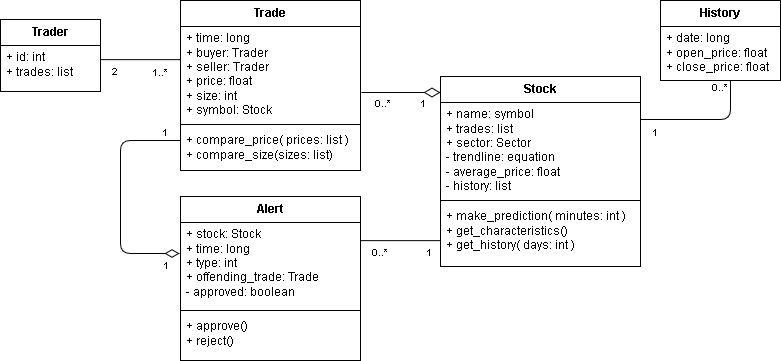

The diagram above was exported from draw.io. Its source (the exported page's mxGraphModel, read from the mxfile embedded in the PNG):
<mxGraphModel dx="876" dy="430" grid="1" gridSize="10" guides="1" tooltips="1" connect="1" arrows="1" fold="1" page="1" pageScale="1" pageWidth="826" pageHeight="1169" background="#ffffff" math="0" shadow="0">
  <root>
    <mxCell id="0" />
    <mxCell id="1" parent="0" />
    <mxCell id="2" value="Trader" style="swimlane;html=1;fontStyle=1;align=center;verticalAlign=top;childLayout=stackLayout;horizontal=1;startSize=26;horizontalStack=0;resizeParent=1;resizeLast=0;collapsible=1;marginBottom=0;swimlaneFillColor=#ffffff;strokeColor=#000000;fillColor=#FFFFFF;" vertex="1" parent="1">
      <mxGeometry x="20" y="39" width="100" height="72" as="geometry">
        <mxRectangle x="150" y="80" width="60" height="26" as="alternateBounds" />
      </mxGeometry>
    </mxCell>
    <mxCell id="3" value="+ id: int&lt;br&gt;+ trades: list&lt;br&gt;&lt;br&gt;&lt;br&gt;" style="text;html=1;strokeColor=none;fillColor=none;align=left;verticalAlign=top;spacingLeft=4;spacingRight=4;whiteSpace=wrap;overflow=hidden;rotatable=0;points=[[0,0.5],[1,0.5]];portConstraint=eastwest;" vertex="1" parent="2">
      <mxGeometry y="26" width="100" height="44" as="geometry" />
    </mxCell>
    <mxCell id="6" value="Trade" style="swimlane;html=1;fontStyle=1;align=center;verticalAlign=top;childLayout=stackLayout;horizontal=1;startSize=26;horizontalStack=0;resizeParent=1;resizeLast=0;collapsible=1;marginBottom=0;swimlaneFillColor=#ffffff;strokeColor=#000000;fillColor=#FFFFFF;" vertex="1" parent="1">
      <mxGeometry x="200" y="20" width="180" height="170" as="geometry">
        <mxRectangle x="150" y="80" width="60" height="26" as="alternateBounds" />
      </mxGeometry>
    </mxCell>
    <mxCell id="7" value="+ time: long&lt;br&gt;+ buyer: Trader&lt;br&gt;+ seller: Trader&lt;br&gt;+ price: float&lt;br&gt;+ size: int&lt;br&gt;+ symbol: Stock&lt;br&gt;" style="text;html=1;strokeColor=none;fillColor=none;align=left;verticalAlign=top;spacingLeft=4;spacingRight=4;whiteSpace=wrap;overflow=hidden;rotatable=0;points=[[0,0.5],[1,0.5]];portConstraint=eastwest;" vertex="1" parent="6">
      <mxGeometry y="26" width="180" height="94" as="geometry" />
    </mxCell>
    <mxCell id="8" value="" style="line;html=1;strokeWidth=1;fillColor=none;align=left;verticalAlign=middle;spacingTop=-1;spacingLeft=3;spacingRight=3;rotatable=0;labelPosition=right;points=[];portConstraint=eastwest;" vertex="1" parent="6">
      <mxGeometry y="120" width="180" height="8" as="geometry" />
    </mxCell>
    <mxCell id="9" value="+ compare_price( prices: list )&lt;br&gt;+ compare_size(sizes: list)&lt;br&gt;" style="text;html=1;strokeColor=none;fillColor=none;align=left;verticalAlign=top;spacingLeft=4;spacingRight=4;whiteSpace=wrap;overflow=hidden;rotatable=0;points=[[0,0.5],[1,0.5]];portConstraint=eastwest;" vertex="1" parent="6">
      <mxGeometry y="128" width="180" height="42" as="geometry" />
    </mxCell>
    <mxCell id="12" value="Stock" style="swimlane;html=1;fontStyle=1;align=center;verticalAlign=top;childLayout=stackLayout;horizontal=1;startSize=26;horizontalStack=0;resizeParent=1;resizeLast=0;collapsible=1;marginBottom=0;swimlaneFillColor=#ffffff;strokeColor=#000000;fillColor=#FFFFFF;" vertex="1" parent="1">
      <mxGeometry x="460" y="96" width="200" height="190" as="geometry">
        <mxRectangle x="150" y="80" width="60" height="26" as="alternateBounds" />
      </mxGeometry>
    </mxCell>
    <mxCell id="13" value="+ name: symbol&lt;br&gt;+ trades: list&lt;br&gt;+ sector: Sector&lt;br&gt;- trendline: equation&lt;br&gt;- average_price: float&lt;br&gt;- history: list&lt;br&gt;&lt;br&gt;&lt;br&gt;" style="text;html=1;strokeColor=none;fillColor=none;align=left;verticalAlign=top;spacingLeft=4;spacingRight=4;whiteSpace=wrap;overflow=hidden;rotatable=0;points=[[0,0.5],[1,0.5]];portConstraint=eastwest;" vertex="1" parent="12">
      <mxGeometry y="26" width="200" height="94" as="geometry" />
    </mxCell>
    <mxCell id="14" value="" style="line;html=1;strokeWidth=1;fillColor=none;align=left;verticalAlign=middle;spacingTop=-1;spacingLeft=3;spacingRight=3;rotatable=0;labelPosition=right;points=[];portConstraint=eastwest;" vertex="1" parent="12">
      <mxGeometry y="120" width="200" height="8" as="geometry" />
    </mxCell>
    <mxCell id="15" value="+ make_prediction( minutes: int )&lt;br&gt;+ get_characteristics()&lt;br&gt;+ get_history( days: int )&lt;br&gt;" style="text;html=1;strokeColor=none;fillColor=none;align=left;verticalAlign=top;spacingLeft=4;spacingRight=4;whiteSpace=wrap;overflow=hidden;rotatable=0;points=[[0,0.5],[1,0.5]];portConstraint=eastwest;" vertex="1" parent="12">
      <mxGeometry y="128" width="200" height="50" as="geometry" />
    </mxCell>
    <mxCell id="16" value="" style="endArrow=none;html=1;endSize=12;startArrow=diamondThin;startSize=14;startFill=0;edgeStyle=orthogonalEdgeStyle;strokeColor=#000000;endFill=0;entryX=1.005;entryY=0.702;entryPerimeter=0;" edge="1" parent="1" target="7">
      <mxGeometry relative="1" as="geometry">
        <mxPoint x="460" y="112" as="sourcePoint" />
        <mxPoint x="510" y="111" as="targetPoint" />
        <Array as="points" />
      </mxGeometry>
    </mxCell>
    <mxCell id="18" value="0..*" style="resizable=0;html=1;align=right;verticalAlign=top;labelBackgroundColor=#ffffff;fontSize=10;" connectable="0" vertex="1" parent="16">
      <mxGeometry x="1" relative="1" as="geometry">
        <mxPoint x="32" y="-1" as="offset" />
      </mxGeometry>
    </mxCell>
    <mxCell id="19" value="1&lt;br&gt;" style="resizable=0;html=1;align=right;verticalAlign=top;labelBackgroundColor=#ffffff;fontSize=10;" connectable="0" vertex="1" parent="1">
      <mxGeometry x="439.66666666666663" y="119.09523809523807" as="geometry">
        <mxPoint x="8" y="-8" as="offset" />
      </mxGeometry>
    </mxCell>
    <mxCell id="20" value="" style="endArrow=none;html=1;endSize=12;startArrow=none;startSize=14;startFill=0;edgeStyle=orthogonalEdgeStyle;strokeColor=#000000;exitX=0;exitY=0.5;endFill=0;entryX=1;entryY=0.5;" edge="1" parent="1">
      <mxGeometry x="120.14285714285711" y="79.14285714285717" as="geometry">
        <mxPoint x="200.1428571428571" y="79.14285714285717" as="sourcePoint" />
        <mxPoint x="120.14285714285711" y="79.14285714285717" as="targetPoint" />
        <Array as="points" />
      </mxGeometry>
    </mxCell>
    <mxCell id="22" value="2" style="resizable=0;html=1;align=right;verticalAlign=top;labelBackgroundColor=#ffffff;fontSize=10;" connectable="0" vertex="1" parent="20">
      <mxGeometry x="1" relative="1" as="geometry">
        <mxPoint x="20" as="offset" />
      </mxGeometry>
    </mxCell>
    <mxCell id="24" value="1..*&lt;br&gt;" style="resizable=0;html=1;align=right;verticalAlign=top;labelBackgroundColor=#ffffff;fontSize=10;" connectable="0" vertex="1" parent="1">
      <mxGeometry x="170.1428571428571" y="80.14285714285717" as="geometry">
        <mxPoint x="20" as="offset" />
      </mxGeometry>
    </mxCell>
    <mxCell id="25" value="History" style="swimlane;html=1;fontStyle=1;align=center;verticalAlign=top;childLayout=stackLayout;horizontal=1;startSize=26;horizontalStack=0;resizeParent=1;resizeLast=0;collapsible=1;marginBottom=0;swimlaneFillColor=#ffffff;strokeColor=#000000;fillColor=#FFFFFF;" vertex="1" parent="1">
      <mxGeometry x="680" y="20" width="120" height="80" as="geometry">
        <mxRectangle x="150" y="80" width="60" height="26" as="alternateBounds" />
      </mxGeometry>
    </mxCell>
    <mxCell id="26" value="+ date: long&lt;br&gt;+ open_price: float&lt;br&gt;+ close_price: float&lt;br&gt;&lt;br&gt;&lt;br&gt;" style="text;html=1;strokeColor=none;fillColor=none;align=left;verticalAlign=top;spacingLeft=4;spacingRight=4;whiteSpace=wrap;overflow=hidden;rotatable=0;points=[[0,0.5],[1,0.5]];portConstraint=eastwest;" vertex="1" parent="25">
      <mxGeometry y="26" width="120" height="54" as="geometry" />
    </mxCell>
    <mxCell id="27" value="" style="endArrow=none;html=1;endSize=12;startArrow=none;startSize=14;startFill=0;edgeStyle=orthogonalEdgeStyle;strokeColor=#000000;endFill=0;entryX=1;entryY=0.5;exitX=0.583;exitY=1.006;exitPerimeter=0;" edge="1" parent="1" source="26">
      <mxGeometry x="660.1428571428571" y="139.14285714285717" as="geometry">
        <mxPoint x="756" y="100" as="sourcePoint" />
        <mxPoint x="660.1428571428572" y="139.14285714285717" as="targetPoint" />
        <Array as="points">
          <mxPoint x="750" y="139" />
        </Array>
      </mxGeometry>
    </mxCell>
    <mxCell id="28" value="0..*" style="resizable=0;html=1;align=right;verticalAlign=top;labelBackgroundColor=#ffffff;fontSize=10;" connectable="0" vertex="1" parent="27">
      <mxGeometry x="1" relative="1" as="geometry">
        <mxPoint x="90" y="-44" as="offset" />
      </mxGeometry>
    </mxCell>
    <mxCell id="29" value="1" style="resizable=0;html=1;align=right;verticalAlign=top;labelBackgroundColor=#ffffff;fontSize=10;" connectable="0" vertex="1" parent="1">
      <mxGeometry x="660.1428571428571" y="140.1428571428571" as="geometry">
        <mxPoint x="20" as="offset" />
      </mxGeometry>
    </mxCell>
    <mxCell id="30" value="Alert" style="swimlane;html=1;fontStyle=1;align=center;verticalAlign=top;childLayout=stackLayout;horizontal=1;startSize=26;horizontalStack=0;resizeParent=1;resizeLast=0;collapsible=1;marginBottom=0;swimlaneFillColor=#ffffff;strokeColor=#000000;fillColor=#FFFFFF;" vertex="1" parent="1">
      <mxGeometry x="200" y="216" width="180" height="164" as="geometry">
        <mxRectangle x="150" y="80" width="60" height="26" as="alternateBounds" />
      </mxGeometry>
    </mxCell>
    <mxCell id="31" value="+ stock: Stock&lt;br&gt;+ time: long&lt;br&gt;+ type: int&lt;br&gt;+ offending_trade: Trade&lt;br&gt;- approved: boolean&lt;br&gt;&lt;br&gt;" style="text;html=1;strokeColor=none;fillColor=none;align=left;verticalAlign=top;spacingLeft=4;spacingRight=4;whiteSpace=wrap;overflow=hidden;rotatable=0;points=[[0,0.5],[1,0.5]];portConstraint=eastwest;" vertex="1" parent="30">
      <mxGeometry y="26" width="180" height="84" as="geometry" />
    </mxCell>
    <mxCell id="32" value="" style="line;html=1;strokeWidth=1;fillColor=none;align=left;verticalAlign=middle;spacingTop=-1;spacingLeft=3;spacingRight=3;rotatable=0;labelPosition=right;points=[];portConstraint=eastwest;" vertex="1" parent="30">
      <mxGeometry y="110" width="180" height="8" as="geometry" />
    </mxCell>
    <mxCell id="33" value="+ approve()&lt;br&gt;+ reject()&lt;br&gt;" style="text;html=1;strokeColor=none;fillColor=none;align=left;verticalAlign=top;spacingLeft=4;spacingRight=4;whiteSpace=wrap;overflow=hidden;rotatable=0;points=[[0,0.5],[1,0.5]];portConstraint=eastwest;" vertex="1" parent="30">
      <mxGeometry y="118" width="180" height="40" as="geometry" />
    </mxCell>
    <mxCell id="37" value="" style="endArrow=diamondThin;html=1;endSize=12;startArrow=none;startSize=14;startFill=0;edgeStyle=orthogonalEdgeStyle;strokeColor=#000000;exitX=0;exitY=0.5;endFill=0;entryX=-0.005;entryY=0.367;entryPerimeter=0;" edge="1" parent="1" target="31">
      <mxGeometry x="120.14285714285711" y="160.14285714285717" as="geometry">
        <mxPoint x="200.14285714285722" y="160.14285714285717" as="sourcePoint" />
        <mxPoint x="120.14285714285711" y="160.14285714285717" as="targetPoint" />
        <Array as="points">
          <mxPoint x="140" y="160" />
          <mxPoint x="140" y="273" />
        </Array>
      </mxGeometry>
    </mxCell>
    <mxCell id="38" value="1" style="resizable=0;html=1;align=right;verticalAlign=top;labelBackgroundColor=#ffffff;fontSize=10;" connectable="0" vertex="1" parent="37">
      <mxGeometry x="1" relative="1" as="geometry">
        <mxPoint x="-9" y="-133" as="offset" />
      </mxGeometry>
    </mxCell>
    <mxCell id="39" value="1" style="resizable=0;html=1;align=right;verticalAlign=top;labelBackgroundColor=#ffffff;fontSize=10;" connectable="0" vertex="1" parent="1">
      <mxGeometry x="220.16666666666674" y="325.8333333333333" as="geometry">
        <mxPoint x="-29" y="-53" as="offset" />
      </mxGeometry>
    </mxCell>
    <mxCell id="40" value="" style="endArrow=none;html=1;endSize=12;startArrow=none;startSize=14;startFill=0;edgeStyle=orthogonalEdgeStyle;strokeColor=#000000;exitX=0;exitY=0.5;endFill=0;entryX=1;entryY=0.5;" edge="1" parent="1">
      <mxGeometry x="380.1428571428571" y="260.14285714285717" as="geometry">
        <mxPoint x="460.1428571428572" y="260.14285714285717" as="sourcePoint" />
        <mxPoint x="380.1428571428571" y="260.14285714285717" as="targetPoint" />
        <Array as="points" />
      </mxGeometry>
    </mxCell>
    <mxCell id="41" value="0..*" style="resizable=0;html=1;align=right;verticalAlign=top;labelBackgroundColor=#ffffff;fontSize=10;" connectable="0" vertex="1" parent="40">
      <mxGeometry x="1" relative="1" as="geometry">
        <mxPoint x="30" as="offset" />
      </mxGeometry>
    </mxCell>
    <mxCell id="42" value="1&lt;br&gt;" style="resizable=0;html=1;align=right;verticalAlign=top;labelBackgroundColor=#ffffff;fontSize=10;" connectable="0" vertex="1" parent="1">
      <mxGeometry x="449.66666666666663" y="122.09523809523807" as="geometry">
        <mxPoint x="4" y="138" as="offset" />
      </mxGeometry>
    </mxCell>
  </root>
</mxGraphModel>